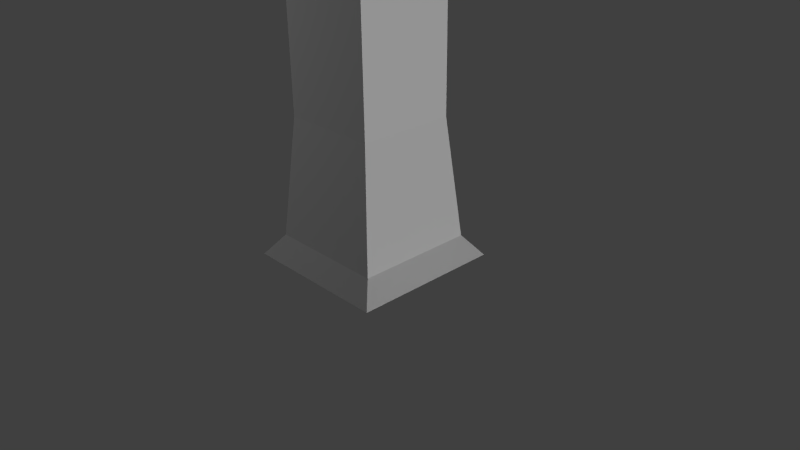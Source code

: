 # Source: simpleTower.blend  (saved by Blender 2.76.0; exported with 4.5.12 LTS)
import bpy
from mathutils import Matrix  # noqa: F401  (used for matrix-valued properties, if any)

bpy.ops.wm.read_factory_settings(use_empty=True)
scene = bpy.context.scene
scene.name = 'Scene'

# ---- collections
col_collection_1 = bpy.data.collections.new('Collection 1'); scene.collection.children.link(col_collection_1)

# ---- materials (node trees are filled in below, after node groups)
mat_materialroof = bpy.data.materials.new('MaterialRoof')
mat_materialroof.alpha_threshold = 0.0
mat_materialroof.use_transparent_shadow = False
mat_materialroof.roughness = 0.5
mat_material_001 = bpy.data.materials.new('Material.001')
mat_material_001.alpha_threshold = 0.0
mat_material_001.use_transparent_shadow = False
mat_material_001.roughness = 0.5
mat_materialmain = bpy.data.materials.new('MaterialMain')
mat_materialmain.alpha_threshold = 0.0
mat_materialmain.use_transparent_shadow = False
mat_materialmain.roughness = 0.5
mat_materialmain.line_color = (0.0, 0.0, 0.0, 1.0)

# ---- material node trees

# ---- world
world_world = bpy.data.worlds.new('World'); scene.world = world_world
world_world.color = (0.05088, 0.05088, 0.05088)
world_world.use_sun_shadow = False
world_world.sun_shadow_jitter_overblur = 0.0
world_world.cycles.sampling_method = 'MANUAL'
world_world.cycles.sample_map_resolution = 256

# ---- cameras
cam_camera = bpy.data.cameras.new('Camera')
cam_camera.clip_end = 100.0
cam_camera.lens = 35.0
cam_camera.sensor_width = 32.0
cam_camera.sensor_height = 18.0
cam_camera.ortho_scale = 7.314
cam_camera.dof.focus_distance = 0.0
cam_camera.dof.aperture_fstop = 128.0

# ---- lights
light_sun = bpy.data.lights.new('Sun', 'SUN')
light_sun.transmission_factor = 0.0
light_sun.angle = 0.1993
light_sun.energy = 1.0
light_sun.shadow_buffer_clip_start = 0.5
light_sun.shadow_soft_size = 0.1
light_sun.shadow_cascade_max_distance = 1000.0
light_sun.cycles.use_multiple_importance_sampling = False
light_lamp = bpy.data.lights.new('Lamp', 'POINT')
light_lamp.transmission_factor = 0.0
light_lamp.cutoff_distance = 30.0
light_lamp.energy = 100.0
light_lamp.shadow_buffer_clip_start = 1.001
light_lamp.shadow_soft_size = 0.1
light_lamp.shadow_maximum_resolution = 0.006
light_lamp.use_absolute_resolution = True
light_lamp.cycles.use_multiple_importance_sampling = False

# ---- meshes
me_cube_003 = bpy.data.meshes.new('Cube.003')
me_cube_003.from_pydata([(-1.065, -1.065, -1.0), (0.0, 0.0, 1.0), (-1.065, 1.065, -1.0), (1.065, -1.065, -1.0), (1.065, 1.065, -1.0), (-0.6481, -0.6481, -0.4557), (-0.6481, 0.6481, -0.4557), (0.6481, 0.6481, -0.4557), (0.6481, -0.6481, -0.4557)], [], [(5, 6, 2, 0), (6, 7, 4, 2), (7, 8, 3, 4), (8, 5, 0, 3), (0, 2, 4, 3), (1, 5, 8), (1, 8, 7), (1, 7, 6), (1, 6, 5)])
_uv = me_cube_003.uv_layers.new(name='UVMap')
_uv.uv.foreach_set('vector', [-0.1422, -0.1422, 1.142, -0.1422, 1.142, 1.142, -0.1422, 1.142, -0.1422, -0.1422, 1.142, -0.1422, 1.142, 1.142, -0.1422, 1.142, -0.1422, -0.1422, 1.142, -0.1422, 1.142, 1.142, -0.1422, 1.142, -0.1422, -0.1422, 1.142, -0.1422, 1.142, 1.142, -0.1422, 1.142, 0.0, 0.0, 1.0, 0.0, 1.0, 1.0, 0.0, 1.0, -0.3516, -0.3516, 1.352, -0.3516, 1.352, 1.352, -0.3516, -0.3516, 1.352, -0.3516, 1.352, 1.352, -0.3516, -0.3516, 1.352, -0.3516, 1.352, 1.352, -0.3516, -0.3516, 1.352, -0.3516, 1.352, 1.352])
me_cube_003.materials.append(mat_materialroof)
me_cube_003.use_remesh_preserve_volume = False
me_cube_003.use_remesh_preserve_attributes = False
me_cube_003.use_mirror_vertex_groups = False
me_cube_003.update()
me_cube_001 = bpy.data.meshes.new('Cube.001')
me_cube_001.from_pydata([(0.6216, -0.9016, 3.917), (0.6216, -0.9016, 2.992), (0.6216, -0.5747, 3.917), (0.6216, -0.5747, 2.992), (0.9485, -0.9016, 3.917), (0.9485, -0.9016, 2.992), (0.9485, -0.5747, 3.917), (0.9485, -0.5747, 2.992)], [], [(1, 3, 2, 0), (3, 7, 6, 2), (7, 5, 4, 6), (5, 1, 0, 4), (0, 2, 6, 4), (5, 7, 3, 1)])
me_cube_001.materials.append(mat_material_001)
me_cube_001.use_remesh_preserve_volume = False
me_cube_001.use_remesh_preserve_attributes = False
me_cube_001.use_mirror_vertex_groups = False
me_cube_001.update()
me_cube = bpy.data.meshes.new('Cube')
me_cube.from_pydata([(1.0, 1.0, 0.0), (1.0, -1.0, 0.0), (-1.0, -1.0, 0.0), (-1.0, 1.0, 0.0), (1.13, 1.14, 3.009), (1.13, -1.058, 3.009), (-1.068, -1.058, 3.009), (-1.068, 1.14, 3.009), (-0.85, 0.85, 2.898), (-0.789, 0.789, 0.1387), (-0.85, -0.85, 2.898), (-0.789, -0.789, 0.1387), (0.85, -0.85, 2.898), (0.789, -0.789, 0.1387), (0.85, 0.85, 2.898), (0.789, 0.789, 0.1387), (-0.641, 0.641, 0.9309), (-0.641, -0.641, 0.9309), (0.641, -0.641, 0.9309), (0.641, 0.641, 0.9309), (-0.6425, 0.6425, 1.816), (-0.6425, -0.6425, 1.816), (0.6425, -0.6425, 1.816), (0.6425, 0.6425, 1.816)], [], [(0, 3, 2, 1), (4, 5, 6, 7), (14, 12, 5, 4), (12, 10, 6, 5), (10, 8, 7, 6), (15, 9, 3, 0), (1, 2, 11, 13), (4, 7, 8, 14), (22, 21, 10, 12), (2, 3, 9, 11), (19, 16, 9, 15), (21, 20, 8, 10), (0, 1, 13, 15), (23, 22, 12, 14), (15, 13, 18, 19), (11, 9, 16, 17), (23, 20, 16, 19), (13, 11, 17, 18), (14, 8, 20, 23), (19, 18, 22, 23), (17, 16, 20, 21), (18, 17, 21, 22)])
_uv = me_cube.uv_layers.new(name='UVMap')
_uv.uv.foreach_set('vector', [0.0, 0.0, 1.0, 0.0, 1.0, 1.0, 0.0, 1.0, 0.0, 0.0, 1.0, 0.0, 1.0, 1.0, 0.0, 1.0, 0.0, 0.3987, 1.0, 0.3987, 1.0, 0.6013, 0.0, 0.6013, 0.0, 0.3987, 1.0, 0.3987, 1.0, 0.6013, 0.0, 0.6013, 0.0, 0.3987, 1.0, 0.3987, 1.0, 0.6013, 0.0, 0.6013, 0.0, 0.3976, 1.0, 0.3976, 1.0, 0.6024, 0.0, 0.6024, 0.0, 0.3976, 1.0, 0.3976, 1.0, 0.6024, 0.0, 0.6024, 0.0, 0.3987, 1.0, 0.3987, 1.0, 0.6013, 0.0, 0.6013, 0.0, 0.0, 1.0, 0.0, 1.0, 1.0, 0.0, 1.0, 0.0, 0.3976, 1.0, 0.3976, 1.0, 0.6024, 0.0, 0.6024, 0.0, 0.0, 1.0, 0.0, 1.0, 1.0, 0.0, 1.0, 0.0, 0.0, 1.0, 0.0, 1.0, 1.0, 0.0, 1.0, 0.0, 0.3976, 1.0, 0.3976, 1.0, 0.6024, 0.0, 0.6024, 0.0, 0.0, 1.0, 0.0, 1.0, 1.0, 0.0, 1.0, 0.0, 0.0, 1.0, 0.0, 1.0, 1.0, 0.0, 1.0, 0.0, 0.0, 1.0, 0.0, 1.0, 1.0, 0.0, 1.0, 0.0, 0.0, 1.0, 0.0, 1.0, 1.0, 0.0, 1.0, 0.0, 0.0, 1.0, 0.0, 1.0, 1.0, 0.0, 1.0, 0.0, 0.0, 1.0, 0.0, 1.0, 1.0, 0.0, 1.0, 0.0, 0.0, 1.0, 0.0, 1.0, 1.0, 0.0, 1.0, 0.0, 0.0, 1.0, 0.0, 1.0, 1.0, 0.0, 1.0, 0.0, 0.0, 1.0, 0.0, 1.0, 1.0, 0.0, 1.0])
me_cube.materials.append(mat_materialmain)
me_cube.use_remesh_preserve_volume = False
me_cube.use_remesh_preserve_attributes = False
me_cube.use_mirror_vertex_groups = False
me_cube.update()

# ---- objects
ob_sun = bpy.data.objects.new('Sun', light_sun)
ob_spire = bpy.data.objects.new('Spire', me_cube_003)
ob_pillar = bpy.data.objects.new('Pillar', me_cube_001)
ob_mainpart = bpy.data.objects.new('MainPart', me_cube)
ob_lamp = bpy.data.objects.new('Lamp', light_lamp)
ob_camera = bpy.data.objects.new('Camera', cam_camera)

# ---- transforms, parenting, visibility, modifiers, constraints
ob_sun.location = (4.641, 2.139, 3.768)
ob_sun.rotation_euler = (1.885, 1.072, 1.96)
ob_sun.lineart.crease_threshold = 0.0
ob_spire.location = (0.0, 0.0, 8.733)
ob_spire.lineart.crease_threshold = 0.0
ob_pillar.location = (0.009972, 0.03809, -0.04178)
ob_pillar.scale = (1.0, 1.0, 2.0)
ob_pillar.lock_rotations_4d = False
ob_pillar.empty_display_type = 'ARROWS'
ob_pillar.lineart.crease_threshold = 0.0
_m = ob_pillar.modifiers.new('Mirror', 'MIRROR')
_m.use_axis = (True, True, False)
ob_mainpart.location = (0.0, 0.0, 0.0)
ob_mainpart.scale = (1.0, 1.0, 2.0)
ob_mainpart.lock_rotations_4d = False
ob_mainpart.empty_display_type = 'ARROWS'
ob_mainpart.lineart.crease_threshold = 0.0
ob_lamp.location = (-4.674, -4.497, 5.326)
ob_lamp.rotation_euler = (0.6503, 0.05522, 1.866)
ob_lamp.lock_rotations_4d = False
ob_lamp.empty_display_type = 'ARROWS'
ob_lamp.color = (0.0, 0.0, 0.0, 0.0)
ob_lamp.lineart.crease_threshold = 0.0
ob_camera.location = (7.481, -6.508, 5.344)
ob_camera.rotation_euler = (1.109, 0.01082, 0.8149)
ob_camera.lock_rotations_4d = False
ob_camera.empty_display_type = 'ARROWS'
ob_camera.color = (0.0, 0.0, 0.0, 0.0)
ob_camera.display_type = 'WIRE'
ob_camera.lineart.crease_threshold = 0.0

# ---- collection membership
col_collection_1.objects.link(ob_sun)
col_collection_1.objects.link(ob_spire)
col_collection_1.objects.link(ob_pillar)
col_collection_1.objects.link(ob_mainpart)
col_collection_1.objects.link(ob_lamp)
col_collection_1.objects.link(ob_camera)

# ---- scene / render settings (as saved in the file)
scene.camera = ob_camera
scene.frame_start = 1; scene.frame_end = 250; scene.frame_set(1)
scene.render.engine = 'BLENDER_EEVEE_NEXT'
scene.render.resolution_percentage = 50
scene.render.dither_intensity = 0.0
scene.cycles.use_denoising = False
scene.cycles.samples = 10
scene.cycles.sampling_pattern = 'TABULATED_SOBOL'
scene.cycles.light_sampling_threshold = 0.0
scene.cycles.use_adaptive_sampling = False
scene.cycles.use_light_tree = False
scene.cycles.blur_glossy = 0.0
scene.cycles.pixel_filter_type = 'GAUSSIAN'
scene.cycles.sample_clamp_indirect = 0.0
scene.view_settings.view_transform = 'Standard'
bpy.context.view_layer.update()

